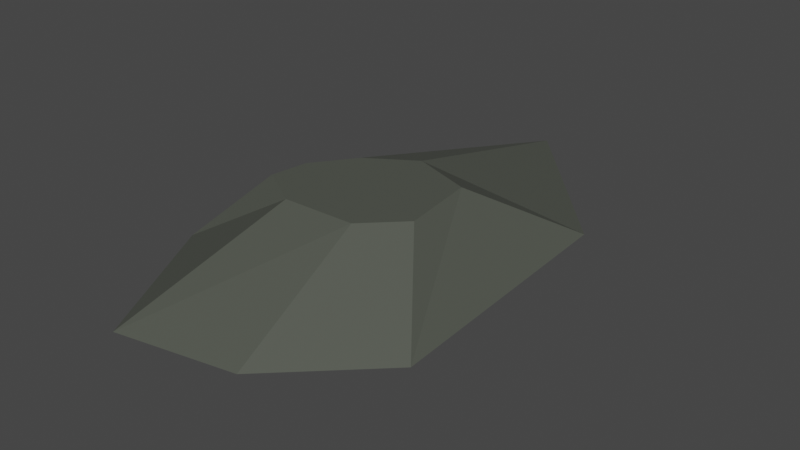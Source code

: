# Source: stoneTool.blend  (saved by Blender 2.92.15; exported with 4.5.12 LTS)
import bpy
from mathutils import Matrix  # noqa: F401  (used for matrix-valued properties, if any)

bpy.ops.wm.read_factory_settings(use_empty=True)
scene = bpy.context.scene
scene.name = 'Scene'

# ---- collections
col_collection = bpy.data.collections.new('Collection'); scene.collection.children.link(col_collection)

# ---- materials (node trees are filled in below, after node groups)
mat_rock = bpy.data.materials.new('Rock')
mat_rock.alpha_threshold = 0.0
mat_rock.use_transparent_shadow = False
mat_rock.line_color = (0.0, 0.0, 0.0, 1.0)

# ---- material node trees
mat_rock.use_nodes = True; mat_rock.node_tree.nodes.clear()
_N = mat_rock.node_tree.nodes; _L = mat_rock.node_tree.links
n0 = _N.new('ShaderNodeOutputMaterial'); n0.name = 'Material Output'; n0.location = (300, 300)
n1 = _N.new('ShaderNodeBsdfPrincipled'); n1.name = 'Principled BSDF'; n1.location = (10, 300)
n1.distribution = 'GGX'
n1.subsurface_method = 'BURLEY'
n1.inputs[0].default_value = (0.08254, 0.08984, 0.07391, 1.0)
n1.inputs[2].default_value = 0.4
n1.inputs[3].default_value = 1.45
n1.inputs[27].default_value = (0.0, 0.0, 0.0, 1.0)
n1.inputs[28].default_value = 1.0
_L.new(n1.outputs[0], n0.inputs[0])
n0.is_active_output = True

# ---- world
world_world = bpy.data.worlds.new('World'); scene.world = world_world
world_world.use_nodes = True; world_world.node_tree.nodes.clear()
_N = world_world.node_tree.nodes; _L = world_world.node_tree.links
n0 = _N.new('ShaderNodeOutputWorld'); n0.name = 'World Output'; n0.location = (300, 300)
n1 = _N.new('ShaderNodeBackground'); n1.name = 'Background'; n1.location = (10, 300)
n1.inputs[0].default_value = (0.05088, 0.05088, 0.05088, 1.0)
_L.new(n1.outputs[0], n0.inputs[0])
n0.is_active_output = True
world_world.color = (0.05088, 0.05088, 0.05088)
world_world.use_sun_shadow = False
world_world.sun_shadow_jitter_overblur = 0.0

# ---- meshes
me_plane = bpy.data.meshes.new('Plane')
me_plane.from_pydata([(-1.071, 0.4439, 0.0), (-0.422, 0.01179, -0.3764), (-0.2015, 2.236, 0.0), (-0.03914, 0.2562, -0.3764), (0.9995, 0.8972, 0.0), (0.4596, 0.07899, -0.3764), (-1.229, -0.9737, 0.0), (-0.7108, -0.6248, -0.3764), (-0.5986, -2.175, 0.0), (-0.3498, -0.8414, -0.3764), (0.3531, -1.991, 0.0), (0.2409, -0.8283, -0.3764), (1.108, -1.269, 0.0), (0.5362, -0.5395, -0.3764), (-1.15, -0.2649, 0.0), (-0.6648, -0.3196, -0.3764), (-0.422, 0.01179, 0.5202), (-0.03914, 0.2562, 0.5202), (0.4596, 0.07899, 0.5202), (-0.7108, -0.6248, 0.5202), (-0.3498, -0.8414, 0.5202), (0.2409, -0.8283, 0.5202), (0.5362, -0.5395, 0.5202), (-0.6648, -0.3196, 0.5202)], [], [(0, 2, 3, 1), (2, 4, 5, 3), (15, 7, 6, 14), (7, 9, 8, 6), (9, 11, 10, 8), (11, 13, 12, 10), (5, 4, 12, 13), (3, 5, 13, 11), (1, 15, 14, 0), (1, 3, 11, 9), (15, 1, 9, 7), (17, 21, 22, 18), (16, 20, 21, 17), (23, 19, 20, 16), (4, 2, 17, 18), (2, 0, 16, 17), (0, 14, 23, 16), (14, 6, 19, 23), (6, 8, 20, 19), (8, 10, 21, 20), (10, 12, 22, 21), (12, 4, 18, 22)])
_uv = me_plane.uv_layers.new(name='UVMap')
_uv.uv.foreach_set('vector', [0.0, 0.0, 0.0, 1.0, 1.0, 1.0, 1.0, 0.0, 0.0, 1.0, 0.0, 1.0, 1.0, 1.0, 1.0, 1.0, 1.0, 0.0, 1.0, 0.0, 0.0, 0.0, 0.0, 0.0, 1.0, 0.0, 1.0, 0.0, 0.0, 0.0, 0.0, 0.0, 1.0, 0.0, 1.0, 0.0, 0.0, 0.0, 0.0, 0.0, 1.0, 0.0, 1.0, 0.0, 0.0, 0.0, 0.0, 0.0, 1.0, 1.0, 0.0, 1.0, 0.0, 0.0, 1.0, 0.0, 1.0, 1.0, 1.0, 1.0, 1.0, 0.0, 1.0, 0.0, 1.0, 0.0, 1.0, 0.0, 0.0, 0.0, 0.0, 0.0, 1.0, 0.0, 1.0, 1.0, 1.0, 0.0, 1.0, 0.0, 1.0, 0.0, 1.0, 0.0, 1.0, 0.0, 1.0, 0.0, 1.0, 1.0, 1.0, 0.0, 1.0, 0.0, 1.0, 1.0, 1.0, 0.0, 1.0, 0.0, 1.0, 0.0, 1.0, 1.0, 1.0, 0.0, 1.0, 0.0, 1.0, 0.0, 1.0, 0.0, 0.0, 1.0, 0.0, 1.0, 1.0, 1.0, 1.0, 1.0, 0.0, 1.0, 0.0, 0.0, 1.0, 0.0, 1.0, 1.0, 0.0, 0.0, 0.0, 0.0, 1.0, 0.0, 1.0, 0.0, 0.0, 0.0, 0.0, 0.0, 1.0, 0.0, 1.0, 0.0, 0.0, 0.0, 0.0, 0.0, 1.0, 0.0, 1.0, 0.0, 0.0, 0.0, 0.0, 0.0, 1.0, 0.0, 1.0, 0.0, 0.0, 0.0, 0.0, 0.0, 1.0, 0.0, 1.0, 0.0, 0.0, 0.0, 0.0, 1.0, 1.0, 1.0, 1.0, 0.0])
me_plane.materials.append(mat_rock)
me_plane.use_remesh_fix_poles = True
me_plane.use_remesh_preserve_attributes = False
me_plane.use_mirror_vertex_groups = False
me_plane.update()

# ---- objects
ob_plane = bpy.data.objects.new('Plane', me_plane)

# ---- transforms, parenting, visibility, modifiers, constraints
ob_plane.location = (0.0, 0.0, 0.0)
ob_plane.lineart.crease_threshold = 0.0

# ---- collection membership
col_collection.objects.link(ob_plane)

# ---- scene / render settings (as saved in the file)
scene.frame_start = 1; scene.frame_end = 250; scene.frame_set(1)
scene.render.engine = 'BLENDER_EEVEE_NEXT'
scene.cycles.use_denoising = False
scene.cycles.samples = 128
scene.cycles.sampling_pattern = 'TABULATED_SOBOL'
scene.cycles.use_adaptive_sampling = False
scene.cycles.use_light_tree = False
scene.view_settings.view_transform = 'Filmic'
bpy.context.view_layer.update()

# ---- added for rendering (the .blend has no active camera and no usable light): camera, sun
cam_auto = bpy.data.cameras.new('AutoCamera')
cam_auto.lens = 50.0
cam_auto.sensor_width = 36.0
cam_auto.clip_end = 1000.0
ob_auto_camera = bpy.data.objects.new('AutoCamera', cam_auto)
scene.collection.objects.link(ob_auto_camera)
ob_auto_camera.location = (4.63167, -5.59986, 3.82556)
ob_auto_camera.rotation_euler = (1.09748, -7.21219e-08, 0.694738)
scene.camera = ob_auto_camera
light_auto_sun = bpy.data.lights.new('AutoSun', 'SUN')
light_auto_sun.energy = 3.0
light_auto_sun.angle = 0.0523599
ob_auto_sun = bpy.data.objects.new('AutoSun', light_auto_sun)
scene.collection.objects.link(ob_auto_sun)
ob_auto_sun.rotation_euler = (0.872665, 0.174533, 0.523599)
bpy.context.view_layer.update()

